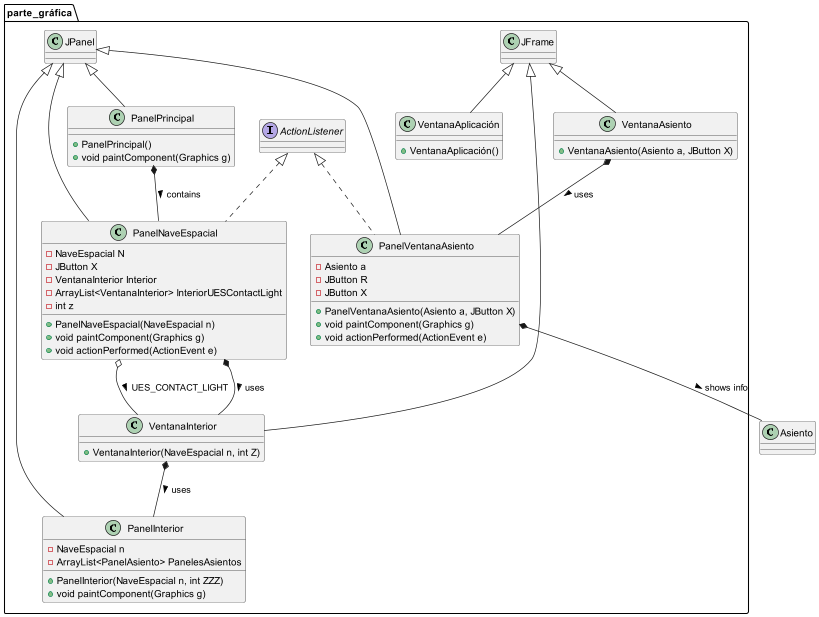

The diagram above was rendered by PlantUML. Its source (embedded in the PNG):
@startuml

' Packages
package "parte_gráfica" {


    ' PanelInterior Class
    class PanelInterior extends JPanel {
        - NaveEspacial n
        - ArrayList<PanelAsiento> PanelesAsientos
        + PanelInterior(NaveEspacial n, int ZZZ)
        + void paintComponent(Graphics g)
    }

    ' PanelNaveEspacial Class
    class PanelNaveEspacial extends JPanel implements ActionListener {
        - NaveEspacial N
        - JButton X
        - VentanaInterior Interior
        - ArrayList<VentanaInterior> InteriorUESContactLight
        - int z
        + PanelNaveEspacial(NaveEspacial n)
        + void paintComponent(Graphics g)
        + void actionPerformed(ActionEvent e)
    }

    ' PanelPrincipal Class
    class PanelPrincipal extends JPanel {
        + PanelPrincipal()
        + void paintComponent(Graphics g)
    }

    ' PanelVentanaAsiento Class
    class PanelVentanaAsiento extends JPanel implements ActionListener {
        - Asiento a
        - JButton R
        - JButton X
        + PanelVentanaAsiento(Asiento a, JButton X)
        + void paintComponent(Graphics g)
        + void actionPerformed(ActionEvent e)
    }

    ' VentanaAplicación Class
    class VentanaAplicación extends JFrame {
        + VentanaAplicación()
    }

    ' VentanaAsiento Class
    class VentanaAsiento extends JFrame {
        + VentanaAsiento(Asiento a, JButton X)
    }

    ' VentanaInterior Class
    class VentanaInterior extends JFrame {
        + VentanaInterior(NaveEspacial n, int Z)
    }
}

' Relationships
PanelPrincipal *-- PanelNaveEspacial : contains >
PanelNaveEspacial *-- VentanaInterior : uses >
PanelNaveEspacial o-- VentanaInterior : UES_CONTACT_LIGHT >
VentanaInterior *-- PanelInterior : uses >
VentanaAsiento *-- PanelVentanaAsiento : uses >
PanelVentanaAsiento *-- Asiento : shows info >

@enduml